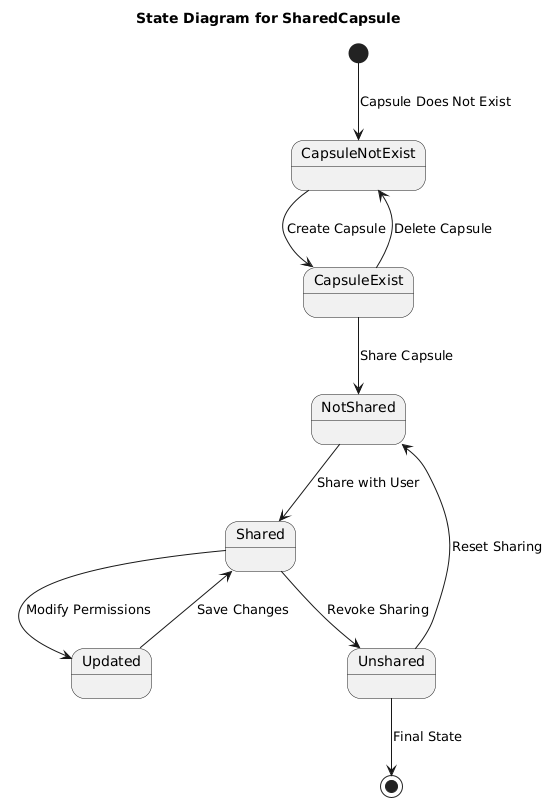

The diagram above was rendered by PlantUML. Its source (embedded in the PNG):
@startuml
title State Diagram for SharedCapsule

[*] --> CapsuleNotExist : Capsule Does Not Exist

CapsuleNotExist --> CapsuleExist : Create Capsule
CapsuleExist --> CapsuleNotExist : Delete Capsule
CapsuleExist --> NotShared : Share Capsule
NotShared --> Shared : Share with User
Shared --> Updated : Modify Permissions
Updated --> Shared : Save Changes
Shared --> Unshared : Revoke Sharing
Unshared --> NotShared : Reset Sharing
Unshared --> [*] : Final State
@enduml